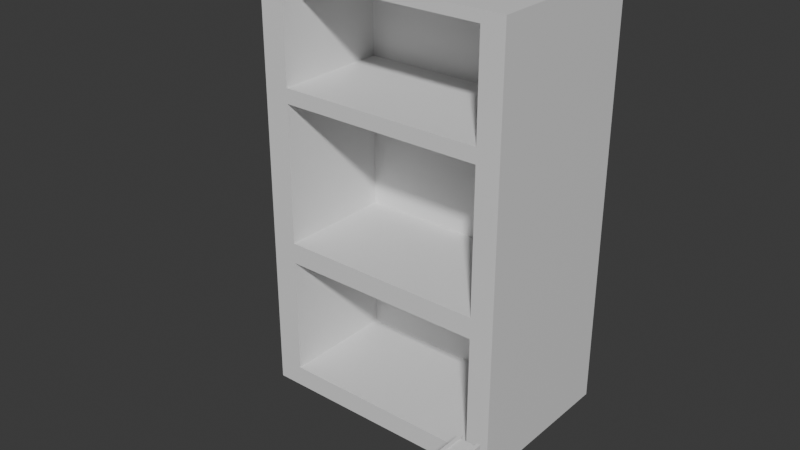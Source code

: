 # Source: bookshelf.blend  (saved by Blender 4.2.66; exported with 4.5.12 LTS)
import bpy
from mathutils import Matrix  # noqa: F401  (used for matrix-valued properties, if any)

bpy.ops.wm.read_factory_settings(use_empty=True)
scene = bpy.context.scene
scene.name = 'Scene'

# ---- collections
col_collection = bpy.data.collections.new('Collection'); scene.collection.children.link(col_collection)

# ---- materials (node trees are filled in below, after node groups)
mat_material = bpy.data.materials.new('Material')
mat_material.alpha_threshold = 0.0
mat_material.use_transparent_shadow = False
mat_material.roughness = 0.5
mat_material.line_color = (0.0, 0.0, 0.0, 1.0)

# ---- material node trees
mat_material.use_nodes = True; mat_material.node_tree.nodes.clear()
_N = mat_material.node_tree.nodes; _L = mat_material.node_tree.links
n0 = _N.new('ShaderNodeOutputMaterial'); n0.name = 'Material Output'; n0.location = (300, 300)
n1 = _N.new('ShaderNodeBsdfPrincipled'); n1.name = 'Principled BSDF'; n1.location = (10, 300)
n1.inputs[3].default_value = 1.45
_L.new(n1.outputs[0], n0.inputs[0])
n0.is_active_output = True

# ---- world
world_world = bpy.data.worlds.new('World'); scene.world = world_world
world_world.use_nodes = True; world_world.node_tree.nodes.clear()
_N = world_world.node_tree.nodes; _L = world_world.node_tree.links
n0 = _N.new('ShaderNodeOutputWorld'); n0.name = 'World Output'; n0.location = (300, 300)
n1 = _N.new('ShaderNodeBackground'); n1.name = 'Background'; n1.location = (10, 300)
n1.inputs[0].default_value = (0.05088, 0.05088, 0.05088, 1.0)
_L.new(n1.outputs[0], n0.inputs[0])
n0.is_active_output = True
world_world.color = (0.05088, 0.05088, 0.05088)
world_world.sun_shadow_jitter_overblur = 0.0

# ---- meshes
me_cube = bpy.data.meshes.new('Cube')
me_cube.from_pydata([(1.0, 1.0, 1.0), (1.0, 1.0, -1.0), (1.0, -1.0, 1.0), (1.0, -1.0, -1.0), (-1.0, 1.0, 1.0), (-1.0, 1.0, -1.0), (-1.0, -1.0, 1.0), (-1.0, -1.0, -1.0), (-0.8, 1.0, -1.0), (-0.8, -1.0, 1.0), (-0.8, -1.0, -1.0), (-0.8, 1.0, 1.0), (0.82, -1.0, -1.0), (0.82, 1.0, 1.0), (0.82, 1.0, -1.0), (0.82, -1.0, 1.0), (1.0, 1.0, 0.95), (-1.0, -1.0, 0.95), (1.0, -1.0, 0.95), (-1.0, 1.0, 0.95), (-0.8, 1.0, 0.95), (-0.8, -1.0, 0.95), (0.82, -1.0, 0.95), (0.82, 1.0, 0.95), (1.0, 1.0, -0.9025), (1.0, -1.0, -0.9025), (-1.0, 1.0, -0.9025), (-0.8, 1.0, -0.9025), (-0.8, -1.0, -0.9025), (0.82, -1.0, -0.9025), (0.82, 1.0, -0.9025), (-1.0, -1.0, -0.9025), (-1.0, -1.0, 0.4869), (1.0, 1.0, 0.4869), (1.0, -1.0, 0.4869), (-1.0, 1.0, 0.4869), (-0.8, 1.0, 0.4869), (-0.8, -1.0, 0.4869), (0.82, -1.0, 0.4869), (0.82, 1.0, 0.4869), (1.0, 1.0, 0.4174), (1.0, -1.0, 0.4174), (-1.0, 1.0, 0.4174), (-0.8, 1.0, 0.4174), (-0.8, -1.0, 0.4174), (0.82, -1.0, 0.4174), (0.82, 1.0, 0.4174), (-1.0, -1.0, 0.4174), (1.0, 1.0, -0.2425), (1.0, -1.0, -0.2425), (-1.0, 1.0, -0.2425), (-0.8, 1.0, -0.2425), (-0.8, -1.0, -0.2425), (0.82, -1.0, -0.2425), (0.82, 1.0, -0.2425), (-1.0, -1.0, -0.2425), (1.0, 1.0, -0.3415), (1.0, -1.0, -0.3415), (-1.0, 1.0, -0.3415), (-0.8, 1.0, -0.3415), (-0.8, -1.0, -0.3415), (0.82, -1.0, -0.3415), (0.82, 1.0, -0.3415), (-1.0, -1.0, -0.3415), (-0.8, 0.375, -0.3415), (-0.8, 0.375, -0.9025), (0.82, 0.375, -0.3415), (0.82, 0.375, -0.9025), (0.82, 0.375, 0.4174), (-0.8, 0.375, 0.4174), (-0.8, 0.375, -0.2425), (0.82, 0.375, -0.2425), (0.82, 0.375, 0.95), (-0.8, 0.375, 0.95), (-0.8, 0.375, 0.4869), (0.82, 0.375, 0.4869)], [], [(11, 4, 6, 9), (21, 9, 6, 17), (17, 6, 4, 19), (14, 1, 3, 12), (16, 0, 2, 18), (23, 13, 0, 16), (19, 4, 11, 20), (5, 8, 10, 7), (22, 15, 9, 21), (13, 11, 9, 15), (0, 13, 15, 2), (18, 2, 15, 22), (20, 11, 13, 23), (8, 14, 12, 10), (36, 20, 23, 39), (34, 18, 22, 38), (37, 38, 75, 74), (35, 19, 20, 36), (39, 23, 16, 33), (33, 16, 18, 34), (32, 17, 19, 35), (37, 21, 17, 32), (10, 28, 31, 7), (7, 31, 26, 5), (1, 24, 25, 3), (14, 30, 24, 1), (5, 26, 27, 8), (12, 29, 28, 10), (3, 25, 29, 12), (8, 27, 30, 14), (44, 37, 32, 47), (47, 32, 35, 42), (40, 33, 34, 41), (46, 39, 33, 40), (42, 35, 36, 43), (45, 38, 37, 44), (41, 34, 38, 45), (43, 36, 39, 46), (51, 43, 46, 54), (49, 41, 45, 53), (44, 52, 70, 69), (50, 42, 43, 51), (54, 46, 40, 48), (48, 40, 41, 49), (55, 47, 42, 50), (52, 44, 47, 55), (60, 52, 55, 63), (63, 55, 50, 58), (56, 48, 49, 57), (62, 54, 48, 56), (58, 50, 51, 59), (61, 53, 52, 60), (57, 49, 53, 61), (59, 51, 54, 62), (27, 59, 62, 30), (25, 57, 61, 29), (61, 60, 64, 66), (26, 58, 59, 27), (30, 62, 56, 24), (24, 56, 57, 25), (31, 63, 58, 26), (28, 60, 63, 31), (67, 66, 64, 65), (60, 28, 65, 64), (28, 29, 67, 65), (29, 61, 66, 67), (71, 68, 69, 70), (52, 53, 71, 70), (45, 44, 69, 68), (53, 45, 68, 71), (75, 72, 73, 74), (22, 21, 73, 72), (21, 37, 74, 73), (38, 22, 72, 75)])
_uv = me_cube.uv_layers.new(name='UVMap')
_uv.uv.foreach_set('vector', [0.85, 0.5, 0.875, 0.5, 0.875, 0.75, 0.85, 0.75, 0.6187, 0.975, 0.625, 0.975, 0.625, 1.0, 0.6187, 1.0, 0.6187, 0.0, 0.625, 0.0, 0.625, 0.25, 0.6187, 0.25, 0.3525, 0.5, 0.375, 0.5, 0.375, 0.75, 0.3525, 0.75, 0.6187, 0.5, 0.625, 0.5, 0.625, 0.75, 0.6187, 0.75, 0.6187, 0.4775, 0.625, 0.4775, 0.625, 0.5, 0.6187, 0.5, 0.6187, 0.25, 0.625, 0.25, 0.625, 0.275, 0.6187, 0.275, 0.125, 0.5, 0.15, 0.5, 0.15, 0.75, 0.125, 0.75, 0.6187, 0.7725, 0.625, 0.7725, 0.625, 0.975, 0.6187, 0.975, 0.6475, 0.5, 0.85, 0.5, 0.85, 0.75, 0.6475, 0.75, 0.625, 0.5, 0.6475, 0.5, 0.6475, 0.75, 0.625, 0.75, 0.6187, 0.75, 0.625, 0.75, 0.625, 0.7725, 0.6187, 0.7725, 0.6187, 0.275, 0.625, 0.275, 0.625, 0.4775, 0.6187, 0.4775, 0.15, 0.5, 0.3525, 0.5, 0.3525, 0.75, 0.15, 0.75, 0.5609, 0.275, 0.6187, 0.275, 0.6187, 0.4775, 0.5609, 0.4775, 0.5609, 0.75, 0.6187, 0.75, 0.6187, 0.7725, 0.5609, 0.7725, 0.5609, 0.975, 0.5609, 0.7725, 0.5609, 0.7725, 0.5609, 0.975, 0.5609, 0.25, 0.6187, 0.25, 0.6187, 0.275, 0.5609, 0.275, 0.5609, 0.4775, 0.6187, 0.4775, 0.6187, 0.5, 0.5609, 0.5, 0.5609, 0.5, 0.6187, 0.5, 0.6187, 0.75, 0.5609, 0.75, 0.5609, 0.0, 0.6187, 0.0, 0.6187, 0.25, 0.5609, 0.25, 0.5609, 0.975, 0.6187, 0.975, 0.6187, 1.0, 0.5609, 1.0, 0.375, 0.975, 0.3872, 0.975, 0.3872, 1.0, 0.375, 1.0, 0.375, 0.0, 0.3872, 0.0, 0.3872, 0.25, 0.375, 0.25, 0.375, 0.5, 0.3872, 0.5, 0.3872, 0.75, 0.375, 0.75, 0.375, 0.4775, 0.3872, 0.4775, 0.3872, 0.5, 0.375, 0.5, 0.375, 0.25, 0.3872, 0.25, 0.3872, 0.275, 0.375, 0.275, 0.375, 0.7725, 0.3872, 0.7725, 0.3872, 0.975, 0.375, 0.975, 0.375, 0.75, 0.3872, 0.75, 0.3872, 0.7725, 0.375, 0.7725, 0.375, 0.275, 0.3872, 0.275, 0.3872, 0.4775, 0.375, 0.4775, 0.5522, 0.975, 0.5609, 0.975, 0.5609, 1.0, 0.5522, 1.0, 0.5522, 0.0, 0.5609, 0.0, 0.5609, 0.25, 0.5522, 0.25, 0.5522, 0.5, 0.5609, 0.5, 0.5609, 0.75, 0.5522, 0.75, 0.5522, 0.4775, 0.5609, 0.4775, 0.5609, 0.5, 0.5522, 0.5, 0.5522, 0.25, 0.5609, 0.25, 0.5609, 0.275, 0.5522, 0.275, 0.5522, 0.7725, 0.5609, 0.7725, 0.5609, 0.975, 0.5522, 0.975, 0.5522, 0.75, 0.5609, 0.75, 0.5609, 0.7725, 0.5522, 0.7725, 0.5522, 0.275, 0.5609, 0.275, 0.5609, 0.4775, 0.5522, 0.4775, 0.4697, 0.275, 0.5522, 0.275, 0.5522, 0.4775, 0.4697, 0.4775, 0.4697, 0.75, 0.5522, 0.75, 0.5522, 0.7725, 0.4697, 0.7725, 0.5522, 0.975, 0.4697, 0.975, 0.4697, 0.975, 0.5522, 0.975, 0.4697, 0.25, 0.5522, 0.25, 0.5522, 0.275, 0.4697, 0.275, 0.4697, 0.4775, 0.5522, 0.4775, 0.5522, 0.5, 0.4697, 0.5, 0.4697, 0.5, 0.5522, 0.5, 0.5522, 0.75, 0.4697, 0.75, 0.4697, 0.0, 0.5522, 0.0, 0.5522, 0.25, 0.4697, 0.25, 0.4697, 0.975, 0.5522, 0.975, 0.5522, 1.0, 0.4697, 1.0, 0.4573, 0.975, 0.4697, 0.975, 0.4697, 1.0, 0.4573, 1.0, 0.4573, 0.0, 0.4697, 0.0, 0.4697, 0.25, 0.4573, 0.25, 0.4573, 0.5, 0.4697, 0.5, 0.4697, 0.75, 0.4573, 0.75, 0.4573, 0.4775, 0.4697, 0.4775, 0.4697, 0.5, 0.4573, 0.5, 0.4573, 0.25, 0.4697, 0.25, 0.4697, 0.275, 0.4573, 0.275, 0.4573, 0.7725, 0.4697, 0.7725, 0.4697, 0.975, 0.4573, 0.975, 0.4573, 0.75, 0.4697, 0.75, 0.4697, 0.7725, 0.4573, 0.7725, 0.4573, 0.275, 0.4697, 0.275, 0.4697, 0.4775, 0.4573, 0.4775, 0.3872, 0.275, 0.4573, 0.275, 0.4573, 0.4775, 0.3872, 0.4775, 0.3872, 0.75, 0.4573, 0.75, 0.4573, 0.7725, 0.3872, 0.7725, 0.4573, 0.7725, 0.4573, 0.975, 0.4573, 0.975, 0.4573, 0.7725, 0.3872, 0.25, 0.4573, 0.25, 0.4573, 0.275, 0.3872, 0.275, 0.3872, 0.4775, 0.4573, 0.4775, 0.4573, 0.5, 0.3872, 0.5, 0.3872, 0.5, 0.4573, 0.5, 0.4573, 0.75, 0.3872, 0.75, 0.3872, 0.0, 0.4573, 0.0, 0.4573, 0.25, 0.3872, 0.25, 0.3872, 0.975, 0.4573, 0.975, 0.4573, 1.0, 0.3872, 1.0, 0.3872, 0.7725, 0.4573, 0.7725, 0.4573, 0.975, 0.3872, 0.975, 0.4573, 0.975, 0.3872, 0.975, 0.3872, 0.975, 0.4573, 0.975, 0.3872, 0.975, 0.3872, 0.7725, 0.3872, 0.7725, 0.3872, 0.975, 0.3872, 0.7725, 0.4573, 0.7725, 0.4573, 0.7725, 0.3872, 0.7725, 0.4697, 0.7725, 0.5522, 0.7725, 0.5522, 0.975, 0.4697, 0.975, 0.4697, 0.975, 0.4697, 0.7725, 0.4697, 0.7725, 0.4697, 0.975, 0.5522, 0.7725, 0.5522, 0.975, 0.5522, 0.975, 0.5522, 0.7725, 0.4697, 0.7725, 0.5522, 0.7725, 0.5522, 0.7725, 0.4697, 0.7725, 0.5609, 0.7725, 0.6187, 0.7725, 0.6187, 0.975, 0.5609, 0.975, 0.6187, 0.7725, 0.6187, 0.975, 0.6187, 0.975, 0.6187, 0.7725, 0.6187, 0.975, 0.5609, 0.975, 0.5609, 0.975, 0.6187, 0.975, 0.5609, 0.7725, 0.6187, 0.7725, 0.6187, 0.7725, 0.5609, 0.7725])
me_cube.materials.append(mat_material)
me_cube.use_mirror_vertex_groups = False
me_cube.update()
me_cube_002 = bpy.data.meshes.new('Cube.002')
me_cube_002.from_pydata([(-1.0, -1.0, -0.2194), (-1.0, -1.0, 1.781), (-1.0, 1.0, -0.2194), (-1.0, 1.0, 1.781), (1.0, -1.0, -0.2194), (1.0, -1.0, 1.781), (1.0, 1.0, -0.2194), (1.0, 1.0, 1.781), (0.7, 1.0, -0.2194), (0.7, 1.0, 1.781), (0.7, -1.0, -0.2194), (0.7, -1.0, 1.781), (-0.7025, 1.0, -0.2194), (-0.7025, -1.0, 1.781), (-0.7025, 1.0, 1.781), (-0.7025, -1.0, -0.2194), (-1.0, -0.9, -0.2194), (-1.0, -0.9, 1.781), (1.0, -0.9, -0.2194), (1.0, -0.9, 1.781), (0.7, -0.9, 1.781), (0.7, -0.9, -0.2194), (-0.7025, -0.9, -0.2194), (-0.7025, -0.9, 1.781), (-0.7025, 0.9646, 1.745), (0.7, 0.9646, 1.745), (0.7, 0.9646, -0.184), (-0.7025, 0.9646, -0.184), (0.7, -0.9, 1.731), (0.7, -0.9, -0.1694), (-0.7025, -0.9, -0.1694), (-0.7025, -0.9, 1.731), (-0.7025, 0.7684, 1.548), (0.7, 0.7684, 1.548), (0.7, 0.7684, 0.01379), (-0.7025, 0.7684, 0.01379), (0.7, -0.8978, 1.452), (0.7, -0.8978, 0.1093), (-0.7025, -0.8978, 0.1093), (-0.7025, -0.8978, 1.452)], [], [(16, 17, 3, 2), (8, 9, 7, 6), (18, 19, 5, 4), (15, 13, 1, 0), (21, 18, 4, 10), (23, 17, 1, 13), (19, 20, 11, 5), (22, 21, 10, 15), (4, 5, 11, 10), (8, 21, 29, 26), (2, 3, 14, 12), (16, 22, 15, 0), (20, 23, 13, 11), (10, 11, 13, 15), (12, 14, 24, 27), (2, 12, 22, 16), (14, 23, 31, 24), (7, 9, 20, 19), (14, 3, 17, 23), (8, 6, 18, 21), (6, 7, 19, 18), (0, 1, 17, 16), (26, 29, 37, 34), (24, 31, 39, 32), (29, 30, 38, 37), (21, 22, 30, 29), (23, 20, 28, 31), (22, 12, 27, 30), (20, 9, 25, 28), (9, 8, 26, 25), (35, 32, 33, 34), (33, 32, 39, 36), (35, 34, 37, 38), (27, 24, 32, 35), (25, 26, 34, 33), (31, 28, 36, 39), (30, 27, 35, 38), (28, 25, 33, 36)])
_uv = me_cube_002.uv_layers.new(name='UVMap')
_uv.uv.foreach_set('vector', [0.375, 0.0125, 0.625, 0.0125, 0.625, 0.25, 0.375, 0.25, 0.375, 0.4625, 0.625, 0.4625, 0.625, 0.5, 0.375, 0.5, 0.375, 0.7375, 0.625, 0.7375, 0.625, 0.75, 0.375, 0.75, 0.375, 0.9628, 0.625, 0.9628, 0.625, 1.0, 0.375, 1.0, 0.3375, 0.7375, 0.375, 0.7375, 0.375, 0.75, 0.3375, 0.75, 0.8378, 0.7375, 0.875, 0.7375, 0.875, 0.75, 0.8378, 0.75, 0.625, 0.7375, 0.6625, 0.7375, 0.6625, 0.75, 0.625, 0.75, 0.1622, 0.7375, 0.3375, 0.7375, 0.3375, 0.75, 0.1622, 0.75, 0.375, 0.75, 0.625, 0.75, 0.625, 0.7875, 0.375, 0.7875, 0.3375, 0.5, 0.3375, 0.7375, 0.3375, 0.7375, 0.3375, 0.5, 0.375, 0.25, 0.625, 0.25, 0.625, 0.2872, 0.375, 0.2872, 0.125, 0.7375, 0.1622, 0.7375, 0.1622, 0.75, 0.125, 0.75, 0.6625, 0.7375, 0.8378, 0.7375, 0.8378, 0.75, 0.6625, 0.75, 0.375, 0.7875, 0.625, 0.7875, 0.625, 0.9628, 0.375, 0.9628, 0.375, 0.2872, 0.625, 0.2872, 0.625, 0.2872, 0.375, 0.2872, 0.125, 0.5, 0.1622, 0.5, 0.1622, 0.7375, 0.125, 0.7375, 0.8378, 0.5, 0.8378, 0.7375, 0.8378, 0.7375, 0.8378, 0.5, 0.625, 0.5, 0.6625, 0.5, 0.6625, 0.7375, 0.625, 0.7375, 0.8378, 0.5, 0.875, 0.5, 0.875, 0.7375, 0.8378, 0.7375, 0.3375, 0.5, 0.375, 0.5, 0.375, 0.7375, 0.3375, 0.7375, 0.375, 0.5, 0.625, 0.5, 0.625, 0.7375, 0.375, 0.7375, 0.375, 0.0, 0.625, 0.0, 0.625, 0.0125, 0.375, 0.0125, 0.3375, 0.5, 0.3375, 0.7375, 0.3375, 0.7375, 0.3375, 0.5, 0.8378, 0.5, 0.8378, 0.7375, 0.8378, 0.7375, 0.8378, 0.5, 0.3375, 0.7375, 0.1622, 0.7375, 0.1622, 0.7375, 0.3375, 0.7375, 0.3375, 0.7375, 0.1622, 0.7375, 0.1622, 0.7375, 0.3375, 0.7375, 0.8378, 0.7375, 0.6625, 0.7375, 0.6625, 0.7375, 0.8378, 0.7375, 0.1622, 0.7375, 0.1622, 0.5, 0.1622, 0.5, 0.1622, 0.7375, 0.6625, 0.7375, 0.6625, 0.5, 0.6625, 0.5, 0.6625, 0.7375, 0.625, 0.4625, 0.375, 0.4625, 0.375, 0.4625, 0.625, 0.4625, 0.375, 0.2872, 0.625, 0.2872, 0.625, 0.4625, 0.375, 0.4625, 0.6625, 0.5, 0.8378, 0.5, 0.8378, 0.7375, 0.6625, 0.7375, 0.1622, 0.5, 0.3375, 0.5, 0.3375, 0.7375, 0.1622, 0.7375, 0.375, 0.2872, 0.625, 0.2872, 0.625, 0.2872, 0.375, 0.2872, 0.625, 0.4625, 0.375, 0.4625, 0.375, 0.4625, 0.625, 0.4625, 0.8378, 0.7375, 0.6625, 0.7375, 0.6625, 0.7375, 0.8378, 0.7375, 0.1622, 0.7375, 0.1622, 0.5, 0.1622, 0.5, 0.1622, 0.7375, 0.6625, 0.7375, 0.6625, 0.5, 0.6625, 0.5, 0.6625, 0.7375])
me_cube_002.update()
me_cube_003 = bpy.data.meshes.new('Cube.003')
me_cube_003.from_pydata([(-2.32, -1.088, -1.0), (-2.32, -1.088, 1.053), (-2.32, 1.118, -1.0), (-2.32, 1.118, 1.053), (-0.3197, -1.088, -1.0), (-0.3197, -1.088, 1.053), (-0.3197, 1.118, -1.0), (-0.3197, 1.118, 1.053)], [], [(0, 1, 3, 2), (2, 3, 7, 6), (6, 7, 5, 4), (4, 5, 1, 0), (2, 6, 4, 0), (7, 3, 1, 5)])
_uv = me_cube_003.uv_layers.new(name='UVMap')
_uv.uv.foreach_set('vector', [0.375, 0.0, 0.625, 0.0, 0.625, 0.25, 0.375, 0.25, 0.375, 0.25, 0.625, 0.25, 0.625, 0.5, 0.375, 0.5, 0.375, 0.5, 0.625, 0.5, 0.625, 0.75, 0.375, 0.75, 0.375, 0.75, 0.625, 0.75, 0.625, 1.0, 0.375, 1.0, 0.125, 0.5, 0.375, 0.5, 0.375, 0.75, 0.125, 0.75, 0.625, 0.5, 0.875, 0.5, 0.875, 0.75, 0.625, 0.75])
me_cube_003.update()

# ---- objects
ob_cube = bpy.data.objects.new('Cube', me_cube)
ob_cube_001 = bpy.data.objects.new('Cube.001', me_cube_002)
ob_cube_002 = bpy.data.objects.new('Cube.002', me_cube_003)

# ---- transforms, parenting, visibility, modifiers, constraints
ob_cube.location = (0.0, 0.0, 5.0)
ob_cube.scale = (3.0, 2.0, 5.0)
ob_cube.lock_rotations_4d = False
ob_cube.empty_display_type = 'ARROWS'
ob_cube.lineart.crease_threshold = 0.0
ob_cube_001.location = (3.429, -4.24, 0.25)
ob_cube_001.scale = (0.25, 1.0, 1.0)
ob_cube_002.location = (3.679, -4.24, 1.0)
ob_cube_002.scale = (0.2, 0.85, 0.95)

# ---- collection membership
col_collection.objects.link(ob_cube)
col_collection.objects.link(ob_cube_001)
col_collection.objects.link(ob_cube_002)

# ---- scene / render settings (as saved in the file)
scene.frame_start = 1; scene.frame_end = 250; scene.frame_set(1)
scene.render.engine = 'BLENDER_EEVEE_NEXT'
bpy.context.view_layer.update()

# ---- added for rendering (the .blend has no active camera and no usable light): camera, sun
cam_auto = bpy.data.cameras.new('AutoCamera')
cam_auto.lens = 50.0
cam_auto.sensor_width = 36.0
cam_auto.clip_end = 1000.0
ob_auto_camera = bpy.data.objects.new('AutoCamera', cam_auto)
scene.collection.objects.link(ob_auto_camera)
ob_auto_camera.location = (13.3264, -17.2041, 15.3895)
ob_auto_camera.rotation_euler = (1.09748, -7.21219e-08, 0.694738)
scene.camera = ob_auto_camera
light_auto_sun = bpy.data.lights.new('AutoSun', 'SUN')
light_auto_sun.energy = 3.0
light_auto_sun.angle = 0.0523599
ob_auto_sun = bpy.data.objects.new('AutoSun', light_auto_sun)
scene.collection.objects.link(ob_auto_sun)
ob_auto_sun.rotation_euler = (0.872665, 0.174533, 0.523599)
bpy.context.view_layer.update()
